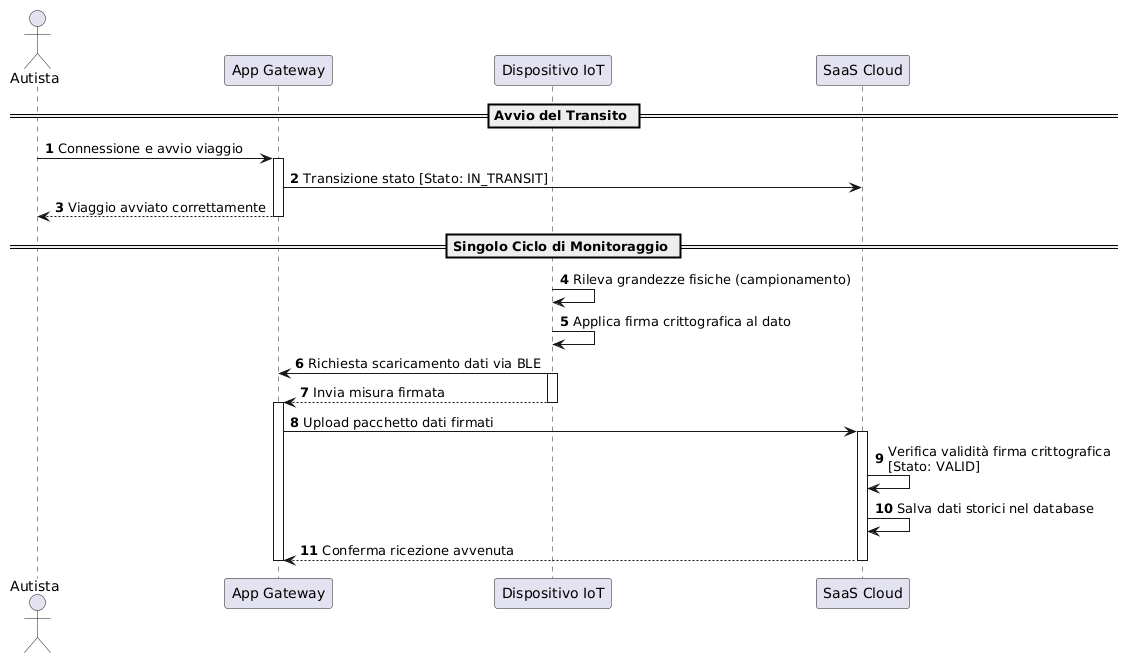

The diagram above was rendered by PlantUML. Its source (embedded in the PNG):
@startuml
actor "Autista" as Driver
participant "App Gateway" as App
participant "Dispositivo IoT" as Sensor
participant "SaaS Cloud" as Cloud

autonumber

== Avvio del Transito ==
Driver -> App : Connessione e avvio viaggio
activate App
App -> Cloud : Transizione stato [Stato: IN_TRANSIT]
App --> Driver : Viaggio avviato correttamente
deactivate App

== Singolo Ciclo di Monitoraggio ==
Sensor -> Sensor : Rileva grandezze fisiche (campionamento)
Sensor -> Sensor : Applica firma crittografica al dato


Sensor -> App : Richiesta scaricamento dati via BLE
activate Sensor
Sensor --> App : Invia misura firmata
deactivate Sensor

activate App
App -> Cloud : Upload pacchetto dati firmati
activate Cloud

Cloud -> Cloud : Verifica validità firma crittografica\n[Stato: VALID]
Cloud -> Cloud : Salva dati storici nel database
Cloud --> App : Conferma ricezione avvenuta
deactivate Cloud
deactivate App
@enduml